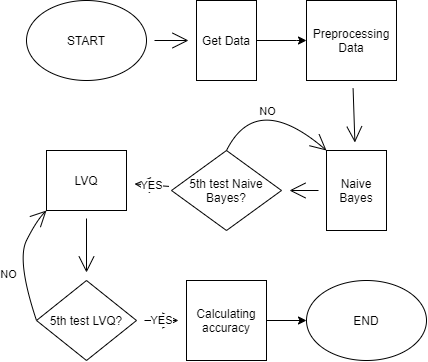

The diagram above was exported from draw.io. Its source (the exported page's mxGraphModel, read from the mxfile embedded in the PNG):
<mxGraphModel dx="918" dy="517" grid="1" gridSize="10" guides="1" tooltips="1" connect="1" arrows="1" fold="1" page="1" pageScale="1" pageWidth="850" pageHeight="1100" math="0" shadow="0">
  <root>
    <mxCell id="0" />
    <mxCell id="1" parent="0" />
    <mxCell id="xloIJeMKW7egfBSFlWkM-15" value="" style="edgeStyle=none;curved=1;rounded=0;orthogonalLoop=1;jettySize=auto;html=1;endArrow=open;startSize=14;endSize=14;sourcePerimeterSpacing=8;targetPerimeterSpacing=8;" parent="1" source="xloIJeMKW7egfBSFlWkM-1" target="PRa9304lJm6vhFRFUnxN-2" edge="1">
      <mxGeometry relative="1" as="geometry" />
    </mxCell>
    <mxCell id="xloIJeMKW7egfBSFlWkM-1" value="START" style="ellipse;whiteSpace=wrap;html=1;hachureGap=4;pointerEvents=0;" parent="1" vertex="1">
      <mxGeometry x="60" y="40" width="120" height="80" as="geometry" />
    </mxCell>
    <mxCell id="xloIJeMKW7egfBSFlWkM-13" value="" style="edgeStyle=none;curved=1;rounded=0;orthogonalLoop=1;jettySize=auto;html=1;endArrow=open;startSize=14;endSize=14;sourcePerimeterSpacing=8;targetPerimeterSpacing=8;" parent="1" source="xloIJeMKW7egfBSFlWkM-3" target="xloIJeMKW7egfBSFlWkM-5" edge="1">
      <mxGeometry relative="1" as="geometry" />
    </mxCell>
    <mxCell id="xloIJeMKW7egfBSFlWkM-3" value="Preprocessing Data" style="rounded=0;whiteSpace=wrap;html=1;hachureGap=4;pointerEvents=0;" parent="1" vertex="1">
      <mxGeometry x="340" y="40" width="90" height="80" as="geometry" />
    </mxCell>
    <mxCell id="xloIJeMKW7egfBSFlWkM-14" value="" style="edgeStyle=none;curved=1;rounded=0;orthogonalLoop=1;jettySize=auto;html=1;endArrow=open;startSize=14;endSize=14;sourcePerimeterSpacing=8;targetPerimeterSpacing=8;" parent="1" source="xloIJeMKW7egfBSFlWkM-5" target="xloIJeMKW7egfBSFlWkM-6" edge="1">
      <mxGeometry relative="1" as="geometry" />
    </mxCell>
    <mxCell id="xloIJeMKW7egfBSFlWkM-5" value="Naive Bayes" style="rounded=0;whiteSpace=wrap;html=1;hachureGap=4;pointerEvents=0;" parent="1" vertex="1">
      <mxGeometry x="360" y="190" width="60" height="80" as="geometry" />
    </mxCell>
    <mxCell id="xloIJeMKW7egfBSFlWkM-17" value="YES" style="edgeStyle=none;curved=1;rounded=0;orthogonalLoop=1;jettySize=auto;html=1;endArrow=open;startSize=14;endSize=14;sourcePerimeterSpacing=8;targetPerimeterSpacing=8;" parent="1" source="xloIJeMKW7egfBSFlWkM-6" target="xloIJeMKW7egfBSFlWkM-16" edge="1">
      <mxGeometry relative="1" as="geometry" />
    </mxCell>
    <mxCell id="xloIJeMKW7egfBSFlWkM-29" style="edgeStyle=none;curved=1;rounded=0;orthogonalLoop=1;jettySize=auto;html=1;exitX=0.5;exitY=0;exitDx=0;exitDy=0;entryX=0;entryY=0;entryDx=0;entryDy=0;endArrow=open;startSize=14;endSize=14;sourcePerimeterSpacing=8;targetPerimeterSpacing=8;" parent="1" source="xloIJeMKW7egfBSFlWkM-6" target="xloIJeMKW7egfBSFlWkM-5" edge="1">
      <mxGeometry relative="1" as="geometry">
        <Array as="points">
          <mxPoint x="290" y="130" />
        </Array>
      </mxGeometry>
    </mxCell>
    <mxCell id="xloIJeMKW7egfBSFlWkM-30" value="NO" style="edgeLabel;html=1;align=center;verticalAlign=middle;resizable=0;points=[];" parent="xloIJeMKW7egfBSFlWkM-29" vertex="1" connectable="0">
      <mxGeometry x="0.1871" y="24" relative="1" as="geometry">
        <mxPoint x="-26" y="21" as="offset" />
      </mxGeometry>
    </mxCell>
    <mxCell id="xloIJeMKW7egfBSFlWkM-6" value="5th test Naive Bayes?" style="rhombus;whiteSpace=wrap;html=1;hachureGap=4;pointerEvents=0;" parent="1" vertex="1">
      <mxGeometry x="205" y="190" width="110" height="80" as="geometry" />
    </mxCell>
    <mxCell id="xloIJeMKW7egfBSFlWkM-22" value="" style="edgeStyle=none;curved=1;rounded=0;orthogonalLoop=1;jettySize=auto;html=1;endArrow=open;startSize=14;endSize=14;sourcePerimeterSpacing=8;targetPerimeterSpacing=8;" parent="1" source="xloIJeMKW7egfBSFlWkM-16" target="xloIJeMKW7egfBSFlWkM-21" edge="1">
      <mxGeometry relative="1" as="geometry" />
    </mxCell>
    <mxCell id="xloIJeMKW7egfBSFlWkM-16" value="LVQ" style="whiteSpace=wrap;html=1;hachureGap=4;" parent="1" vertex="1">
      <mxGeometry x="80" y="190" width="80" height="60" as="geometry" />
    </mxCell>
    <mxCell id="xloIJeMKW7egfBSFlWkM-28" value="YES" style="edgeStyle=none;curved=1;rounded=0;orthogonalLoop=1;jettySize=auto;html=1;endArrow=open;startSize=14;endSize=14;sourcePerimeterSpacing=8;targetPerimeterSpacing=8;" parent="1" source="xloIJeMKW7egfBSFlWkM-21" target="PRa9304lJm6vhFRFUnxN-5" edge="1">
      <mxGeometry relative="1" as="geometry">
        <mxPoint x="210" y="320" as="targetPoint" />
      </mxGeometry>
    </mxCell>
    <mxCell id="xloIJeMKW7egfBSFlWkM-31" style="edgeStyle=none;curved=1;rounded=0;orthogonalLoop=1;jettySize=auto;html=1;exitX=0;exitY=0.5;exitDx=0;exitDy=0;entryX=0;entryY=1;entryDx=0;entryDy=0;endArrow=open;startSize=14;endSize=14;sourcePerimeterSpacing=8;targetPerimeterSpacing=8;" parent="1" source="xloIJeMKW7egfBSFlWkM-21" target="xloIJeMKW7egfBSFlWkM-16" edge="1">
      <mxGeometry relative="1" as="geometry">
        <Array as="points">
          <mxPoint x="50" y="300" />
          <mxPoint x="70" y="260" />
        </Array>
      </mxGeometry>
    </mxCell>
    <mxCell id="xloIJeMKW7egfBSFlWkM-32" value="NO" style="edgeLabel;html=1;align=center;verticalAlign=middle;resizable=0;points=[];" parent="xloIJeMKW7egfBSFlWkM-31" vertex="1" connectable="0">
      <mxGeometry x="-0.2531" y="-26" relative="1" as="geometry">
        <mxPoint x="-39" y="5" as="offset" />
      </mxGeometry>
    </mxCell>
    <mxCell id="xloIJeMKW7egfBSFlWkM-21" value="5th test LVQ?" style="rhombus;whiteSpace=wrap;html=1;hachureGap=4;pointerEvents=0;" parent="1" vertex="1">
      <mxGeometry x="70" y="320" width="100" height="80" as="geometry" />
    </mxCell>
    <mxCell id="xloIJeMKW7egfBSFlWkM-27" value="END" style="ellipse;whiteSpace=wrap;html=1;hachureGap=4;pointerEvents=0;" parent="1" vertex="1">
      <mxGeometry x="340" y="320" width="120" height="80" as="geometry" />
    </mxCell>
    <mxCell id="PRa9304lJm6vhFRFUnxN-3" style="edgeStyle=orthogonalEdgeStyle;rounded=0;orthogonalLoop=1;jettySize=auto;html=1;exitX=1;exitY=0.5;exitDx=0;exitDy=0;" edge="1" parent="1" source="PRa9304lJm6vhFRFUnxN-2" target="xloIJeMKW7egfBSFlWkM-3">
      <mxGeometry relative="1" as="geometry">
        <Array as="points">
          <mxPoint x="330" y="80" />
          <mxPoint x="330" y="80" />
        </Array>
      </mxGeometry>
    </mxCell>
    <mxCell id="PRa9304lJm6vhFRFUnxN-2" value="Get Data" style="rounded=0;whiteSpace=wrap;html=1;" vertex="1" parent="1">
      <mxGeometry x="230" y="40" width="60" height="80" as="geometry" />
    </mxCell>
    <mxCell id="PRa9304lJm6vhFRFUnxN-6" value="" style="edgeStyle=orthogonalEdgeStyle;rounded=0;orthogonalLoop=1;jettySize=auto;html=1;" edge="1" parent="1" source="PRa9304lJm6vhFRFUnxN-5" target="xloIJeMKW7egfBSFlWkM-27">
      <mxGeometry relative="1" as="geometry" />
    </mxCell>
    <mxCell id="PRa9304lJm6vhFRFUnxN-5" value="Calculating accuracy" style="rounded=0;whiteSpace=wrap;html=1;" vertex="1" parent="1">
      <mxGeometry x="220" y="320" width="80" height="80" as="geometry" />
    </mxCell>
  </root>
</mxGraphModel>